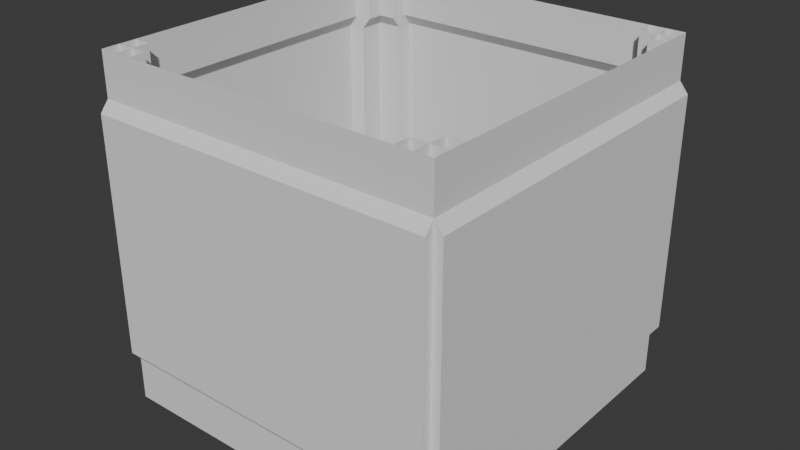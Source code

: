 # Source: NewWall.blend  (saved by Blender 5.2.44; exported with 4.5.12 LTS)
import bpy
from mathutils import Matrix  # noqa: F401  (used for matrix-valued properties, if any)

bpy.ops.wm.read_factory_settings(use_empty=True)
scene = bpy.context.scene
scene.name = 'Scene'

# ---- collections
col_collection = bpy.data.collections.new('Collection'); scene.collection.children.link(col_collection)

# ---- world
world_world = bpy.data.worlds.new('World'); scene.world = world_world
world_world.use_nodes = True; world_world.node_tree.nodes.clear()
_N = world_world.node_tree.nodes; _L = world_world.node_tree.links
n0 = _N.new('ShaderNodeOutputWorld'); n0.name = 'World Output'; n0.location = (200, 100)
n1 = _N.new('ShaderNodeBackground'); n1.name = 'Background'; n1.location = (-200, 100)
n1.inputs[0].default_value = (0.05088, 0.05088, 0.05088, 1.0)
_L.new(n1.outputs[0], n0.inputs[0])
n0.is_active_output = True
world_world.color = (0.05088, 0.05088, 0.05088)
world_world.sun_shadow_jitter_overblur = 0.0

# ---- meshes
me_plane_007 = bpy.data.meshes.new('Plane.007')
me_plane_007.from_pydata([(-10.0, -1.0, 0.08719), (-8.0, -1.0, 0.08719), (-10.0, 1.0, 0.08719), (-8.0, 1.0, 0.08719), (-10.0, -0.75, 0.08719), (-8.0, -0.75, 0.08719), (-8.0, 0.75, 0.08719), (-10.0, 0.75, 0.08719), (-8.0, 0.6875, 0.03708), (-10.0, 0.6875, 0.03708), (-10.0, -0.6875, 0.03708), (-8.0, -0.6875, 0.03708), (-10.0, -1.0, -0.01281), (-8.0, -1.0, -0.01281), (-10.0, 1.0, -0.01281), (-8.0, 1.0, -0.01281), (-10.0, -0.75, -0.01281), (-8.0, -0.75, -0.01281), (-8.0, 0.75, -0.01281), (-10.0, 0.75, -0.01281), (-8.0, 0.6875, -0.06292), (-10.0, 0.6875, -0.06292), (-10.0, -0.6875, -0.06292), (-8.0, -0.6875, -0.06292), (8.0, -1.0, 0.08719), (10.0, -1.0, 0.08719), (8.0, 1.0, 0.08719), (10.0, 1.0, 0.08719), (8.0, -0.75, 0.08719), (10.0, -0.75, 0.08719), (10.0, 0.75, 0.08719), (8.0, 0.75, 0.08719), (10.0, 0.6875, 0.03708), (8.0, 0.6875, 0.03708), (8.0, -0.6875, 0.03708), (10.0, -0.6875, 0.03708), (8.0, -1.0, -0.01281), (10.0, -1.0, -0.01281), (8.0, 1.0, -0.01281), (10.0, 1.0, -0.01281), (8.0, -0.75, -0.01281), (10.0, -0.75, -0.01281), (10.0, 0.75, -0.01281), (8.0, 0.75, -0.01281), (10.0, 0.6875, -0.06292), (8.0, 0.6875, -0.06292), (8.0, -0.6875, -0.06292), (10.0, -0.6875, -0.06292), (-8.0, -1.0, -0.01281), (8.0, -1.0, -0.01281), (-8.0, 1.0, -0.01281), (8.0, 1.0, -0.01281), (-8.0, -6.562e-09, -0.06292), (8.0, -6.562e-09, -0.06292), (-8.0, -0.5, -0.06292), (8.0, -0.5, -0.06292), (-8.0, -0.75, -0.01281), (8.0, -0.75, -0.01281), (8.0, 0.5, -0.06292), (-8.0, 0.5, -0.06292), (8.0, 0.75, -0.01281), (-8.0, 0.75, -0.01281), (-8.0, 0.625, -0.06292), (8.0, 0.625, -0.06292), (8.0, 0.6875, -0.06292), (-8.0, 0.6875, -0.06292), (8.0, -0.625, -0.06292), (-8.0, -0.625, -0.06292), (-8.0, -0.6875, -0.06292), (8.0, -0.6875, -0.06292)], [], [(7, 6, 3, 2), (5, 1, 13, 17), (11, 8, 9, 10), (0, 1, 5, 4), (23, 11, 5, 17), (9, 8, 6, 7), (3, 6, 18, 15), (23, 20, 8, 11), (4, 5, 11, 10), (19, 18, 15, 14), (23, 20, 21, 22), (12, 13, 17, 16), (21, 20, 18, 19), (18, 6, 8, 20), (16, 17, 23, 22), (7, 2, 14, 19), (9, 7, 19, 21), (10, 9, 21, 22), (4, 10, 22, 16), (0, 4, 16, 12), (31, 30, 27, 26), (35, 32, 33, 34), (24, 25, 29, 28), (33, 32, 30, 31), (28, 29, 35, 34), (43, 42, 39, 38), (47, 44, 45, 46), (36, 37, 41, 40), (45, 44, 42, 43), (40, 41, 47, 46), (24, 28, 40, 36), (28, 34, 46, 40), (34, 33, 45, 46), (33, 31, 43, 45), (31, 26, 38, 43), (32, 35, 47, 44), (35, 29, 41, 47), (29, 25, 37, 41), (27, 30, 42, 39), (30, 32, 44, 42), (61, 60, 51, 50), (54, 55, 53, 52), (67, 66, 55, 54), (48, 49, 57, 56), (52, 53, 58, 59), (65, 64, 60, 61), (59, 58, 63, 62), (62, 63, 64, 65), (68, 69, 66, 67), (56, 57, 69, 68)])
_uv = me_plane_007.uv_layers.new(name='UVMap')
_uv.uv.foreach_set('vector', [0.0, 0.875, 1.0, 0.875, 1.0, 1.0, 0.0, 1.0, 1.0, 0.125, 1.0, 0.0, 1.0, 0.0, 1.0, 0.125, 1.0, 0.1562, 1.0, 0.8438, 0.0, 0.8438, 0.0, 0.1562, 0.0, 0.0, 1.0, 0.0, 1.0, 0.125, 0.0, 0.125, 1.0, 0.1562, 1.0, 0.1562, 1.0, 0.125, 1.0, 0.125, 0.0, 0.8438, 1.0, 0.8438, 1.0, 0.875, 0.0, 0.875, 1.0, 1.0, 1.0, 0.875, 1.0, 0.875, 1.0, 1.0, 1.0, 0.1562, 1.0, 0.8438, 1.0, 0.8438, 1.0, 0.1562, 0.0, 0.125, 1.0, 0.125, 1.0, 0.1562, 0.0, 0.1562, 0.0, 0.875, 1.0, 0.875, 1.0, 1.0, 0.0, 1.0, 1.0, 0.1562, 1.0, 0.8438, 0.0, 0.8438, 0.0, 0.1562, 0.0, 0.0, 1.0, 0.0, 1.0, 0.125, 0.0, 0.125, 0.0, 0.8438, 1.0, 0.8438, 1.0, 0.875, 0.0, 0.875, 1.0, 0.875, 1.0, 0.875, 1.0, 0.8438, 1.0, 0.8438, 0.0, 0.125, 1.0, 0.125, 1.0, 0.1562, 0.0, 0.1562, 0.0, 0.875, 0.0, 1.0, 0.0, 1.0, 0.0, 0.875, 0.0, 0.8438, 0.0, 0.875, 0.0, 0.875, 0.0, 0.8438, 0.0, 0.1562, 0.0, 0.8438, 0.0, 0.8438, 0.0, 0.1562, 0.0, 0.125, 0.0, 0.1562, 0.0, 0.1562, 0.0, 0.125, 0.0, 0.0, 0.0, 0.125, 0.0, 0.125, 0.0, 0.0, 0.0, 0.875, 1.0, 0.875, 1.0, 1.0, 0.0, 1.0, 1.0, 0.1562, 1.0, 0.8438, 0.0, 0.8438, 0.0, 0.1562, 0.0, 0.0, 1.0, 0.0, 1.0, 0.125, 0.0, 0.125, 0.0, 0.8438, 1.0, 0.8438, 1.0, 0.875, 0.0, 0.875, 0.0, 0.125, 1.0, 0.125, 1.0, 0.1562, 0.0, 0.1562, 0.0, 0.875, 1.0, 0.875, 1.0, 1.0, 0.0, 1.0, 1.0, 0.1562, 1.0, 0.8438, 0.0, 0.8438, 0.0, 0.1562, 0.0, 0.0, 1.0, 0.0, 1.0, 0.125, 0.0, 0.125, 0.0, 0.8438, 1.0, 0.8438, 1.0, 0.875, 0.0, 0.875, 0.0, 0.125, 1.0, 0.125, 1.0, 0.1562, 0.0, 0.1562, 0.0, 0.0, 0.0, 0.125, 0.0, 0.125, 0.0, 0.0, 0.0, 0.125, 0.0, 0.1562, 0.0, 0.1562, 0.0, 0.125, 0.0, 0.1562, 0.0, 0.8438, 0.0, 0.8438, 0.0, 0.1562, 0.0, 0.8438, 0.0, 0.875, 0.0, 0.875, 0.0, 0.8438, 0.0, 0.875, 0.0, 1.0, 0.0, 1.0, 0.0, 0.875, 1.0, 0.8438, 1.0, 0.1562, 1.0, 0.1562, 1.0, 0.8438, 1.0, 0.1562, 1.0, 0.125, 1.0, 0.125, 1.0, 0.1562, 1.0, 0.125, 1.0, 0.0, 1.0, 0.0, 1.0, 0.125, 1.0, 1.0, 1.0, 0.875, 1.0, 0.875, 1.0, 1.0, 1.0, 0.875, 1.0, 0.8438, 1.0, 0.8438, 1.0, 0.875, 0.0, 0.875, 1.0, 0.875, 1.0, 1.0, 0.0, 1.0, 0.0, 0.25, 1.0, 0.25, 1.0, 0.5, 0.0, 0.5, 0.0, 0.1875, 1.0, 0.1875, 1.0, 0.25, 0.0, 0.25, 0.0, 0.0, 1.0, 0.0, 1.0, 0.125, 0.0, 0.125, 0.0, 0.5, 1.0, 0.5, 1.0, 0.75, 0.0, 0.75, 0.0, 0.8438, 1.0, 0.8438, 1.0, 0.875, 0.0, 0.875, 0.0, 0.75, 1.0, 0.75, 1.0, 0.8125, 0.0, 0.8125, 0.0, 0.8125, 1.0, 0.8125, 1.0, 0.8438, 0.0, 0.8438, 0.0, 0.1562, 1.0, 0.1562, 1.0, 0.1875, 0.0, 0.1875, 0.0, 0.125, 1.0, 0.125, 1.0, 0.1562, 0.0, 0.1562])
me_plane_007.update()
me_plane_009 = bpy.data.meshes.new('Plane.009')
me_plane_009.from_pydata([(-10.0, -1.0, 0.08719), (-8.0, -1.0, 0.08719), (-10.0, 1.0, 0.08719), (-8.0, 1.0, 0.08719), (-10.0, -0.75, 0.08719), (-8.0, -0.75, 0.08719), (-8.0, 0.75, 0.08719), (-10.0, 0.75, 0.08719), (-8.0, 0.6875, 0.03708), (-10.0, 0.6875, 0.03708), (-10.0, -0.6875, 0.03708), (-8.0, -0.6875, 0.03708), (-10.0, -1.0, -0.01281), (-8.0, -1.0, -0.01281), (-10.0, 1.0, -0.01281), (-8.0, 1.0, -0.01281), (-10.0, -0.75, -0.01281), (-8.0, -0.75, -0.01281), (-8.0, 0.75, -0.01281), (-10.0, 0.75, -0.01281), (-8.0, 0.6875, -0.06292), (-10.0, 0.6875, -0.06292), (-10.0, -0.6875, -0.06292), (-8.0, -0.6875, -0.06292), (8.0, -1.0, 0.08719), (10.0, -1.0, 0.08719), (8.0, 1.0, 0.08719), (10.0, 1.0, 0.08719), (8.0, -0.75, 0.08719), (10.0, -0.75, 0.08719), (10.0, 0.75, 0.08719), (8.0, 0.75, 0.08719), (10.0, 0.6875, 0.03708), (8.0, 0.6875, 0.03708), (8.0, -0.6875, 0.03708), (10.0, -0.6875, 0.03708), (8.0, -1.0, -0.01281), (10.0, -1.0, -0.01281), (8.0, 1.0, -0.01281), (10.0, 1.0, -0.01281), (8.0, -0.75, -0.01281), (10.0, -0.75, -0.01281), (10.0, 0.75, -0.01281), (8.0, 0.75, -0.01281), (10.0, 0.6875, -0.06292), (8.0, 0.6875, -0.06292), (8.0, -0.6875, -0.06292), (10.0, -0.6875, -0.06292), (-8.0, -1.0, -0.01281), (8.0, -1.0, -0.01281), (-8.0, 1.0, -0.01281), (8.0, 1.0, -0.01281), (-8.0, -6.562e-09, -0.06292), (8.0, -6.562e-09, -0.06292), (-8.0, -0.5, -0.06292), (8.0, -0.5, -0.06292), (-8.0, -0.75, -0.01281), (8.0, -0.75, -0.01281), (8.0, 0.5, -0.06292), (-8.0, 0.5, -0.06292), (8.0, 0.75, -0.01281), (-8.0, 0.75, -0.01281), (-8.0, 0.625, -0.06292), (8.0, 0.625, -0.06292), (8.0, 0.6875, -0.06292), (-8.0, 0.6875, -0.06292), (8.0, -0.625, -0.06292), (-8.0, -0.625, -0.06292), (-8.0, -0.6875, -0.06292), (8.0, -0.6875, -0.06292)], [], [(7, 6, 3, 2), (5, 1, 13, 17), (11, 8, 9, 10), (0, 1, 5, 4), (23, 11, 5, 17), (9, 8, 6, 7), (3, 6, 18, 15), (23, 20, 8, 11), (4, 5, 11, 10), (19, 18, 15, 14), (23, 20, 21, 22), (12, 13, 17, 16), (21, 20, 18, 19), (18, 6, 8, 20), (16, 17, 23, 22), (7, 2, 14, 19), (9, 7, 19, 21), (10, 9, 21, 22), (4, 10, 22, 16), (0, 4, 16, 12), (31, 30, 27, 26), (35, 32, 33, 34), (24, 25, 29, 28), (33, 32, 30, 31), (28, 29, 35, 34), (43, 42, 39, 38), (47, 44, 45, 46), (36, 37, 41, 40), (45, 44, 42, 43), (40, 41, 47, 46), (24, 28, 40, 36), (28, 34, 46, 40), (34, 33, 45, 46), (33, 31, 43, 45), (31, 26, 38, 43), (32, 35, 47, 44), (35, 29, 41, 47), (29, 25, 37, 41), (27, 30, 42, 39), (30, 32, 44, 42), (61, 60, 51, 50), (54, 55, 53, 52), (67, 66, 55, 54), (48, 49, 57, 56), (52, 53, 58, 59), (65, 64, 60, 61), (59, 58, 63, 62), (62, 63, 64, 65), (68, 69, 66, 67), (56, 57, 69, 68)])
_uv = me_plane_009.uv_layers.new(name='UVMap')
_uv.uv.foreach_set('vector', [0.0, 0.875, 1.0, 0.875, 1.0, 1.0, 0.0, 1.0, 1.0, 0.125, 1.0, 0.0, 1.0, 0.0, 1.0, 0.125, 1.0, 0.1562, 1.0, 0.8438, 0.0, 0.8438, 0.0, 0.1562, 0.0, 0.0, 1.0, 0.0, 1.0, 0.125, 0.0, 0.125, 1.0, 0.1562, 1.0, 0.1562, 1.0, 0.125, 1.0, 0.125, 0.0, 0.8438, 1.0, 0.8438, 1.0, 0.875, 0.0, 0.875, 1.0, 1.0, 1.0, 0.875, 1.0, 0.875, 1.0, 1.0, 1.0, 0.1562, 1.0, 0.8438, 1.0, 0.8438, 1.0, 0.1562, 0.0, 0.125, 1.0, 0.125, 1.0, 0.1562, 0.0, 0.1562, 0.0, 0.875, 1.0, 0.875, 1.0, 1.0, 0.0, 1.0, 1.0, 0.1562, 1.0, 0.8438, 0.0, 0.8438, 0.0, 0.1562, 0.0, 0.0, 1.0, 0.0, 1.0, 0.125, 0.0, 0.125, 0.0, 0.8438, 1.0, 0.8438, 1.0, 0.875, 0.0, 0.875, 1.0, 0.875, 1.0, 0.875, 1.0, 0.8438, 1.0, 0.8438, 0.0, 0.125, 1.0, 0.125, 1.0, 0.1562, 0.0, 0.1562, 0.0, 0.875, 0.0, 1.0, 0.0, 1.0, 0.0, 0.875, 0.0, 0.8438, 0.0, 0.875, 0.0, 0.875, 0.0, 0.8438, 0.0, 0.1562, 0.0, 0.8438, 0.0, 0.8438, 0.0, 0.1562, 0.0, 0.125, 0.0, 0.1562, 0.0, 0.1562, 0.0, 0.125, 0.0, 0.0, 0.0, 0.125, 0.0, 0.125, 0.0, 0.0, 0.0, 0.875, 1.0, 0.875, 1.0, 1.0, 0.0, 1.0, 1.0, 0.1562, 1.0, 0.8438, 0.0, 0.8438, 0.0, 0.1562, 0.0, 0.0, 1.0, 0.0, 1.0, 0.125, 0.0, 0.125, 0.0, 0.8438, 1.0, 0.8438, 1.0, 0.875, 0.0, 0.875, 0.0, 0.125, 1.0, 0.125, 1.0, 0.1562, 0.0, 0.1562, 0.0, 0.875, 1.0, 0.875, 1.0, 1.0, 0.0, 1.0, 1.0, 0.1562, 1.0, 0.8438, 0.0, 0.8438, 0.0, 0.1562, 0.0, 0.0, 1.0, 0.0, 1.0, 0.125, 0.0, 0.125, 0.0, 0.8438, 1.0, 0.8438, 1.0, 0.875, 0.0, 0.875, 0.0, 0.125, 1.0, 0.125, 1.0, 0.1562, 0.0, 0.1562, 0.0, 0.0, 0.0, 0.125, 0.0, 0.125, 0.0, 0.0, 0.0, 0.125, 0.0, 0.1562, 0.0, 0.1562, 0.0, 0.125, 0.0, 0.1562, 0.0, 0.8438, 0.0, 0.8438, 0.0, 0.1562, 0.0, 0.8438, 0.0, 0.875, 0.0, 0.875, 0.0, 0.8438, 0.0, 0.875, 0.0, 1.0, 0.0, 1.0, 0.0, 0.875, 1.0, 0.8438, 1.0, 0.1562, 1.0, 0.1562, 1.0, 0.8438, 1.0, 0.1562, 1.0, 0.125, 1.0, 0.125, 1.0, 0.1562, 1.0, 0.125, 1.0, 0.0, 1.0, 0.0, 1.0, 0.125, 1.0, 1.0, 1.0, 0.875, 1.0, 0.875, 1.0, 1.0, 1.0, 0.875, 1.0, 0.8438, 1.0, 0.8438, 1.0, 0.875, 0.0, 0.875, 1.0, 0.875, 1.0, 1.0, 0.0, 1.0, 0.0, 0.25, 1.0, 0.25, 1.0, 0.5, 0.0, 0.5, 0.0, 0.1875, 1.0, 0.1875, 1.0, 0.25, 0.0, 0.25, 0.0, 0.0, 1.0, 0.0, 1.0, 0.125, 0.0, 0.125, 0.0, 0.5, 1.0, 0.5, 1.0, 0.75, 0.0, 0.75, 0.0, 0.8438, 1.0, 0.8438, 1.0, 0.875, 0.0, 0.875, 0.0, 0.75, 1.0, 0.75, 1.0, 0.8125, 0.0, 0.8125, 0.0, 0.8125, 1.0, 0.8125, 1.0, 0.8438, 0.0, 0.8438, 0.0, 0.1562, 1.0, 0.1562, 1.0, 0.1875, 0.0, 0.1875, 0.0, 0.125, 1.0, 0.125, 1.0, 0.1562, 0.0, 0.1562])
me_plane_009.update()
me_plane_010 = bpy.data.meshes.new('Plane.010')
me_plane_010.from_pydata([(-10.0, -1.0, 0.08719), (-8.0, -1.0, 0.08719), (-10.0, 1.0, 0.08719), (-8.0, 1.0, 0.08719), (-10.0, -0.75, 0.08719), (-8.0, -0.75, 0.08719), (-8.0, 0.75, 0.08719), (-10.0, 0.75, 0.08719), (-8.0, 0.6875, 0.03708), (-10.0, 0.6875, 0.03708), (-10.0, -0.6875, 0.03708), (-8.0, -0.6875, 0.03708), (-10.0, -1.0, -0.01281), (-8.0, -1.0, -0.01281), (-10.0, 1.0, -0.01281), (-8.0, 1.0, -0.01281), (-10.0, -0.75, -0.01281), (-8.0, -0.75, -0.01281), (-8.0, 0.75, -0.01281), (-10.0, 0.75, -0.01281), (-8.0, 0.6875, -0.06292), (-10.0, 0.6875, -0.06292), (-10.0, -0.6875, -0.06292), (-8.0, -0.6875, -0.06292), (8.0, -1.0, 0.08719), (10.0, -1.0, 0.08719), (8.0, 1.0, 0.08719), (10.0, 1.0, 0.08719), (8.0, -0.75, 0.08719), (10.0, -0.75, 0.08719), (10.0, 0.75, 0.08719), (8.0, 0.75, 0.08719), (10.0, 0.6875, 0.03708), (8.0, 0.6875, 0.03708), (8.0, -0.6875, 0.03708), (10.0, -0.6875, 0.03708), (8.0, -1.0, -0.01281), (10.0, -1.0, -0.01281), (8.0, 1.0, -0.01281), (10.0, 1.0, -0.01281), (8.0, -0.75, -0.01281), (10.0, -0.75, -0.01281), (10.0, 0.75, -0.01281), (8.0, 0.75, -0.01281), (10.0, 0.6875, -0.06292), (8.0, 0.6875, -0.06292), (8.0, -0.6875, -0.06292), (10.0, -0.6875, -0.06292), (-8.0, -1.0, -0.01281), (8.0, -1.0, -0.01281), (-8.0, 1.0, -0.01281), (8.0, 1.0, -0.01281), (-8.0, -6.562e-09, -0.06292), (8.0, -6.562e-09, -0.06292), (-8.0, -0.5, -0.06292), (8.0, -0.5, -0.06292), (-8.0, -0.75, -0.01281), (8.0, -0.75, -0.01281), (8.0, 0.5, -0.06292), (-8.0, 0.5, -0.06292), (8.0, 0.75, -0.01281), (-8.0, 0.75, -0.01281), (-8.0, 0.625, -0.06292), (8.0, 0.625, -0.06292), (8.0, 0.6875, -0.06292), (-8.0, 0.6875, -0.06292), (8.0, -0.625, -0.06292), (-8.0, -0.625, -0.06292), (-8.0, -0.6875, -0.06292), (8.0, -0.6875, -0.06292)], [], [(7, 6, 3, 2), (5, 1, 13, 17), (11, 8, 9, 10), (0, 1, 5, 4), (23, 11, 5, 17), (9, 8, 6, 7), (3, 6, 18, 15), (23, 20, 8, 11), (4, 5, 11, 10), (19, 18, 15, 14), (23, 20, 21, 22), (12, 13, 17, 16), (21, 20, 18, 19), (18, 6, 8, 20), (16, 17, 23, 22), (7, 2, 14, 19), (9, 7, 19, 21), (10, 9, 21, 22), (4, 10, 22, 16), (0, 4, 16, 12), (31, 30, 27, 26), (35, 32, 33, 34), (24, 25, 29, 28), (33, 32, 30, 31), (28, 29, 35, 34), (43, 42, 39, 38), (47, 44, 45, 46), (36, 37, 41, 40), (45, 44, 42, 43), (40, 41, 47, 46), (24, 28, 40, 36), (28, 34, 46, 40), (34, 33, 45, 46), (33, 31, 43, 45), (31, 26, 38, 43), (32, 35, 47, 44), (35, 29, 41, 47), (29, 25, 37, 41), (27, 30, 42, 39), (30, 32, 44, 42), (61, 60, 51, 50), (54, 55, 53, 52), (67, 66, 55, 54), (48, 49, 57, 56), (52, 53, 58, 59), (65, 64, 60, 61), (59, 58, 63, 62), (62, 63, 64, 65), (68, 69, 66, 67), (56, 57, 69, 68)])
_uv = me_plane_010.uv_layers.new(name='UVMap')
_uv.uv.foreach_set('vector', [0.0, 0.875, 1.0, 0.875, 1.0, 1.0, 0.0, 1.0, 1.0, 0.125, 1.0, 0.0, 1.0, 0.0, 1.0, 0.125, 1.0, 0.1562, 1.0, 0.8438, 0.0, 0.8438, 0.0, 0.1562, 0.0, 0.0, 1.0, 0.0, 1.0, 0.125, 0.0, 0.125, 1.0, 0.1562, 1.0, 0.1562, 1.0, 0.125, 1.0, 0.125, 0.0, 0.8438, 1.0, 0.8438, 1.0, 0.875, 0.0, 0.875, 1.0, 1.0, 1.0, 0.875, 1.0, 0.875, 1.0, 1.0, 1.0, 0.1562, 1.0, 0.8438, 1.0, 0.8438, 1.0, 0.1562, 0.0, 0.125, 1.0, 0.125, 1.0, 0.1562, 0.0, 0.1562, 0.0, 0.875, 1.0, 0.875, 1.0, 1.0, 0.0, 1.0, 1.0, 0.1562, 1.0, 0.8438, 0.0, 0.8438, 0.0, 0.1562, 0.0, 0.0, 1.0, 0.0, 1.0, 0.125, 0.0, 0.125, 0.0, 0.8438, 1.0, 0.8438, 1.0, 0.875, 0.0, 0.875, 1.0, 0.875, 1.0, 0.875, 1.0, 0.8438, 1.0, 0.8438, 0.0, 0.125, 1.0, 0.125, 1.0, 0.1562, 0.0, 0.1562, 0.0, 0.875, 0.0, 1.0, 0.0, 1.0, 0.0, 0.875, 0.0, 0.8438, 0.0, 0.875, 0.0, 0.875, 0.0, 0.8438, 0.0, 0.1562, 0.0, 0.8438, 0.0, 0.8438, 0.0, 0.1562, 0.0, 0.125, 0.0, 0.1562, 0.0, 0.1562, 0.0, 0.125, 0.0, 0.0, 0.0, 0.125, 0.0, 0.125, 0.0, 0.0, 0.0, 0.875, 1.0, 0.875, 1.0, 1.0, 0.0, 1.0, 1.0, 0.1562, 1.0, 0.8438, 0.0, 0.8438, 0.0, 0.1562, 0.0, 0.0, 1.0, 0.0, 1.0, 0.125, 0.0, 0.125, 0.0, 0.8438, 1.0, 0.8438, 1.0, 0.875, 0.0, 0.875, 0.0, 0.125, 1.0, 0.125, 1.0, 0.1562, 0.0, 0.1562, 0.0, 0.875, 1.0, 0.875, 1.0, 1.0, 0.0, 1.0, 1.0, 0.1562, 1.0, 0.8438, 0.0, 0.8438, 0.0, 0.1562, 0.0, 0.0, 1.0, 0.0, 1.0, 0.125, 0.0, 0.125, 0.0, 0.8438, 1.0, 0.8438, 1.0, 0.875, 0.0, 0.875, 0.0, 0.125, 1.0, 0.125, 1.0, 0.1562, 0.0, 0.1562, 0.0, 0.0, 0.0, 0.125, 0.0, 0.125, 0.0, 0.0, 0.0, 0.125, 0.0, 0.1562, 0.0, 0.1562, 0.0, 0.125, 0.0, 0.1562, 0.0, 0.8438, 0.0, 0.8438, 0.0, 0.1562, 0.0, 0.8438, 0.0, 0.875, 0.0, 0.875, 0.0, 0.8438, 0.0, 0.875, 0.0, 1.0, 0.0, 1.0, 0.0, 0.875, 1.0, 0.8438, 1.0, 0.1562, 1.0, 0.1562, 1.0, 0.8438, 1.0, 0.1562, 1.0, 0.125, 1.0, 0.125, 1.0, 0.1562, 1.0, 0.125, 1.0, 0.0, 1.0, 0.0, 1.0, 0.125, 1.0, 1.0, 1.0, 0.875, 1.0, 0.875, 1.0, 1.0, 1.0, 0.875, 1.0, 0.8438, 1.0, 0.8438, 1.0, 0.875, 0.0, 0.875, 1.0, 0.875, 1.0, 1.0, 0.0, 1.0, 0.0, 0.25, 1.0, 0.25, 1.0, 0.5, 0.0, 0.5, 0.0, 0.1875, 1.0, 0.1875, 1.0, 0.25, 0.0, 0.25, 0.0, 0.0, 1.0, 0.0, 1.0, 0.125, 0.0, 0.125, 0.0, 0.5, 1.0, 0.5, 1.0, 0.75, 0.0, 0.75, 0.0, 0.8438, 1.0, 0.8438, 1.0, 0.875, 0.0, 0.875, 0.0, 0.75, 1.0, 0.75, 1.0, 0.8125, 0.0, 0.8125, 0.0, 0.8125, 1.0, 0.8125, 1.0, 0.8438, 0.0, 0.8438, 0.0, 0.1562, 1.0, 0.1562, 1.0, 0.1875, 0.0, 0.1875, 0.0, 0.125, 1.0, 0.125, 1.0, 0.1562, 0.0, 0.1562])
me_plane_010.update()
me_plane_011 = bpy.data.meshes.new('Plane.011')
me_plane_011.from_pydata([(-10.0, -1.0, 0.08719), (-8.0, -1.0, 0.08719), (-10.0, 1.0, 0.08719), (-8.0, 1.0, 0.08719), (-10.0, -0.75, 0.08719), (-8.0, -0.75, 0.08719), (-8.0, 0.75, 0.08719), (-10.0, 0.75, 0.08719), (-8.0, 0.6875, 0.03708), (-10.0, 0.6875, 0.03708), (-10.0, -0.6875, 0.03708), (-8.0, -0.6875, 0.03708), (-10.0, -1.0, -0.01281), (-8.0, -1.0, -0.01281), (-10.0, 1.0, -0.01281), (-8.0, 1.0, -0.01281), (-10.0, -0.75, -0.01281), (-8.0, -0.75, -0.01281), (-8.0, 0.75, -0.01281), (-10.0, 0.75, -0.01281), (-8.0, 0.6875, -0.06292), (-10.0, 0.6875, -0.06292), (-10.0, -0.6875, -0.06292), (-8.0, -0.6875, -0.06292), (8.0, -1.0, 0.08719), (10.0, -1.0, 0.08719), (8.0, 1.0, 0.08719), (10.0, 1.0, 0.08719), (8.0, -0.75, 0.08719), (10.0, -0.75, 0.08719), (10.0, 0.75, 0.08719), (8.0, 0.75, 0.08719), (10.0, 0.6875, 0.03708), (8.0, 0.6875, 0.03708), (8.0, -0.6875, 0.03708), (10.0, -0.6875, 0.03708), (8.0, -1.0, -0.01281), (10.0, -1.0, -0.01281), (8.0, 1.0, -0.01281), (10.0, 1.0, -0.01281), (8.0, -0.75, -0.01281), (10.0, -0.75, -0.01281), (10.0, 0.75, -0.01281), (8.0, 0.75, -0.01281), (10.0, 0.6875, -0.06292), (8.0, 0.6875, -0.06292), (8.0, -0.6875, -0.06292), (10.0, -0.6875, -0.06292), (-8.0, -1.0, -0.01281), (8.0, -1.0, -0.01281), (-8.0, 1.0, -0.01281), (8.0, 1.0, -0.01281), (-8.0, -6.562e-09, -0.06292), (8.0, -6.562e-09, -0.06292), (-8.0, -0.5, -0.06292), (8.0, -0.5, -0.06292), (-8.0, -0.75, -0.01281), (8.0, -0.75, -0.01281), (8.0, 0.5, -0.06292), (-8.0, 0.5, -0.06292), (8.0, 0.75, -0.01281), (-8.0, 0.75, -0.01281), (-8.0, 0.625, -0.06292), (8.0, 0.625, -0.06292), (8.0, 0.6875, -0.06292), (-8.0, 0.6875, -0.06292), (8.0, -0.625, -0.06292), (-8.0, -0.625, -0.06292), (-8.0, -0.6875, -0.06292), (8.0, -0.6875, -0.06292)], [], [(7, 6, 3, 2), (5, 1, 13, 17), (11, 8, 9, 10), (0, 1, 5, 4), (23, 11, 5, 17), (9, 8, 6, 7), (3, 6, 18, 15), (23, 20, 8, 11), (4, 5, 11, 10), (19, 18, 15, 14), (23, 20, 21, 22), (12, 13, 17, 16), (21, 20, 18, 19), (18, 6, 8, 20), (16, 17, 23, 22), (7, 2, 14, 19), (9, 7, 19, 21), (10, 9, 21, 22), (4, 10, 22, 16), (0, 4, 16, 12), (31, 30, 27, 26), (35, 32, 33, 34), (24, 25, 29, 28), (33, 32, 30, 31), (28, 29, 35, 34), (43, 42, 39, 38), (47, 44, 45, 46), (36, 37, 41, 40), (45, 44, 42, 43), (40, 41, 47, 46), (24, 28, 40, 36), (28, 34, 46, 40), (34, 33, 45, 46), (33, 31, 43, 45), (31, 26, 38, 43), (32, 35, 47, 44), (35, 29, 41, 47), (29, 25, 37, 41), (27, 30, 42, 39), (30, 32, 44, 42), (61, 60, 51, 50), (54, 55, 53, 52), (67, 66, 55, 54), (48, 49, 57, 56), (52, 53, 58, 59), (65, 64, 60, 61), (59, 58, 63, 62), (62, 63, 64, 65), (68, 69, 66, 67), (56, 57, 69, 68)])
_uv = me_plane_011.uv_layers.new(name='UVMap')
_uv.uv.foreach_set('vector', [0.0, 0.875, 1.0, 0.875, 1.0, 1.0, 0.0, 1.0, 1.0, 0.125, 1.0, 0.0, 1.0, 0.0, 1.0, 0.125, 1.0, 0.1562, 1.0, 0.8438, 0.0, 0.8438, 0.0, 0.1562, 0.0, 0.0, 1.0, 0.0, 1.0, 0.125, 0.0, 0.125, 1.0, 0.1562, 1.0, 0.1562, 1.0, 0.125, 1.0, 0.125, 0.0, 0.8438, 1.0, 0.8438, 1.0, 0.875, 0.0, 0.875, 1.0, 1.0, 1.0, 0.875, 1.0, 0.875, 1.0, 1.0, 1.0, 0.1562, 1.0, 0.8438, 1.0, 0.8438, 1.0, 0.1562, 0.0, 0.125, 1.0, 0.125, 1.0, 0.1562, 0.0, 0.1562, 0.0, 0.875, 1.0, 0.875, 1.0, 1.0, 0.0, 1.0, 1.0, 0.1562, 1.0, 0.8438, 0.0, 0.8438, 0.0, 0.1562, 0.0, 0.0, 1.0, 0.0, 1.0, 0.125, 0.0, 0.125, 0.0, 0.8438, 1.0, 0.8438, 1.0, 0.875, 0.0, 0.875, 1.0, 0.875, 1.0, 0.875, 1.0, 0.8438, 1.0, 0.8438, 0.0, 0.125, 1.0, 0.125, 1.0, 0.1562, 0.0, 0.1562, 0.0, 0.875, 0.0, 1.0, 0.0, 1.0, 0.0, 0.875, 0.0, 0.8438, 0.0, 0.875, 0.0, 0.875, 0.0, 0.8438, 0.0, 0.1562, 0.0, 0.8438, 0.0, 0.8438, 0.0, 0.1562, 0.0, 0.125, 0.0, 0.1562, 0.0, 0.1562, 0.0, 0.125, 0.0, 0.0, 0.0, 0.125, 0.0, 0.125, 0.0, 0.0, 0.0, 0.875, 1.0, 0.875, 1.0, 1.0, 0.0, 1.0, 1.0, 0.1562, 1.0, 0.8438, 0.0, 0.8438, 0.0, 0.1562, 0.0, 0.0, 1.0, 0.0, 1.0, 0.125, 0.0, 0.125, 0.0, 0.8438, 1.0, 0.8438, 1.0, 0.875, 0.0, 0.875, 0.0, 0.125, 1.0, 0.125, 1.0, 0.1562, 0.0, 0.1562, 0.0, 0.875, 1.0, 0.875, 1.0, 1.0, 0.0, 1.0, 1.0, 0.1562, 1.0, 0.8438, 0.0, 0.8438, 0.0, 0.1562, 0.0, 0.0, 1.0, 0.0, 1.0, 0.125, 0.0, 0.125, 0.0, 0.8438, 1.0, 0.8438, 1.0, 0.875, 0.0, 0.875, 0.0, 0.125, 1.0, 0.125, 1.0, 0.1562, 0.0, 0.1562, 0.0, 0.0, 0.0, 0.125, 0.0, 0.125, 0.0, 0.0, 0.0, 0.125, 0.0, 0.1562, 0.0, 0.1562, 0.0, 0.125, 0.0, 0.1562, 0.0, 0.8438, 0.0, 0.8438, 0.0, 0.1562, 0.0, 0.8438, 0.0, 0.875, 0.0, 0.875, 0.0, 0.8438, 0.0, 0.875, 0.0, 1.0, 0.0, 1.0, 0.0, 0.875, 1.0, 0.8438, 1.0, 0.1562, 1.0, 0.1562, 1.0, 0.8438, 1.0, 0.1562, 1.0, 0.125, 1.0, 0.125, 1.0, 0.1562, 1.0, 0.125, 1.0, 0.0, 1.0, 0.0, 1.0, 0.125, 1.0, 1.0, 1.0, 0.875, 1.0, 0.875, 1.0, 1.0, 1.0, 0.875, 1.0, 0.8438, 1.0, 0.8438, 1.0, 0.875, 0.0, 0.875, 1.0, 0.875, 1.0, 1.0, 0.0, 1.0, 0.0, 0.25, 1.0, 0.25, 1.0, 0.5, 0.0, 0.5, 0.0, 0.1875, 1.0, 0.1875, 1.0, 0.25, 0.0, 0.25, 0.0, 0.0, 1.0, 0.0, 1.0, 0.125, 0.0, 0.125, 0.0, 0.5, 1.0, 0.5, 1.0, 0.75, 0.0, 0.75, 0.0, 0.8438, 1.0, 0.8438, 1.0, 0.875, 0.0, 0.875, 0.0, 0.75, 1.0, 0.75, 1.0, 0.8125, 0.0, 0.8125, 0.0, 0.8125, 1.0, 0.8125, 1.0, 0.8438, 0.0, 0.8438, 0.0, 0.1562, 1.0, 0.1562, 1.0, 0.1875, 0.0, 0.1875, 0.0, 0.125, 1.0, 0.125, 1.0, 0.1562, 0.0, 0.1562])
me_plane_011.update()

# ---- objects
ob_e = bpy.data.objects.new('E', me_plane_007)
ob_s = bpy.data.objects.new('S', me_plane_009)
ob_n = bpy.data.objects.new('N', me_plane_010)
ob_w = bpy.data.objects.new('W', me_plane_011)

# ---- transforms, parenting, visibility, modifiers, constraints
ob_e.location = (0.9872, 0.0, 3.811e-09)
ob_e.rotation_euler = (1.571, 0.0, -1.571)
ob_e.scale = (0.1, 1.0, 1.0)
ob_s.location = (5.96e-08, -0.9872, 3.811e-09)
ob_s.rotation_euler = (1.571, 0.0, 3.142)
ob_s.scale = (0.1, 1.0, 1.0)
ob_n.location = (5.96e-08, 0.9872, 3.811e-09)
ob_n.rotation_euler = (1.571, 0.0, 0.0)
ob_n.scale = (0.1, 1.0, 1.0)
ob_w.location = (-0.9872, 0.0, 3.811e-09)
ob_w.rotation_euler = (1.571, 0.0, -4.712)
ob_w.scale = (0.1, 1.0, 1.0)

# ---- collection membership
col_collection.objects.link(ob_e)
col_collection.objects.link(ob_s)
col_collection.objects.link(ob_n)
col_collection.objects.link(ob_w)

# ---- scene / render settings (as saved in the file)
scene.frame_start = 1; scene.frame_end = 250; scene.frame_set(1)
scene.render.engine = 'BLENDER_EEVEE_NEXT'
scene.render.bake_bias = 0.0
scene.render.bake_samples = 0
scene.render.compositor_device = 'GPU'
scene.eevee.use_volume_custom_range = False
scene.eevee.fast_gi_thickness_near = 0.1
scene.eevee.fast_gi_thickness_far = 0.0
scene.eevee.ray_tracing_options.screen_trace_thickness = 0.1
bpy.context.view_layer.update()

# ---- added for rendering (the .blend has no active camera and no usable light): camera, sun
cam_auto = bpy.data.cameras.new('AutoCamera')
cam_auto.lens = 50.0
cam_auto.sensor_width = 36.0
cam_auto.clip_end = 1000.0
ob_auto_camera = bpy.data.objects.new('AutoCamera', cam_auto)
scene.collection.objects.link(ob_auto_camera)
ob_auto_camera.location = (3.31301, -3.97561, 2.65041)
ob_auto_camera.rotation_euler = (1.09748, -7.21219e-08, 0.694738)
scene.camera = ob_auto_camera
light_auto_sun = bpy.data.lights.new('AutoSun', 'SUN')
light_auto_sun.energy = 3.0
light_auto_sun.angle = 0.0523599
ob_auto_sun = bpy.data.objects.new('AutoSun', light_auto_sun)
scene.collection.objects.link(ob_auto_sun)
ob_auto_sun.rotation_euler = (0.872665, 0.174533, 0.523599)
bpy.context.view_layer.update()
